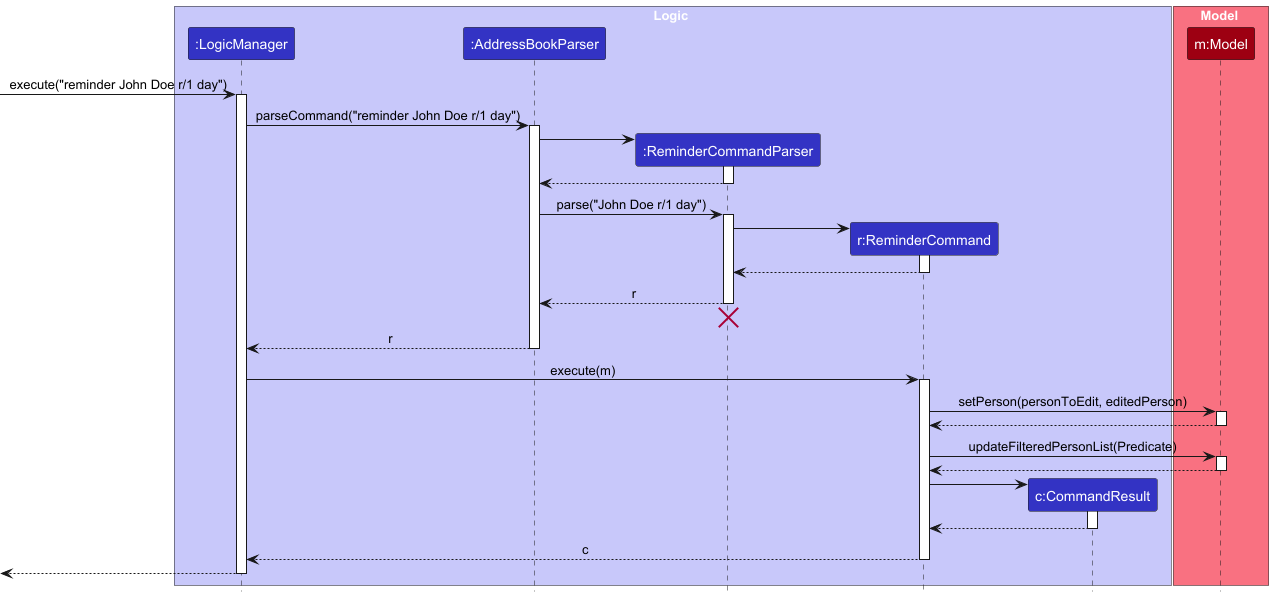

The diagram above was rendered by PlantUML. Its source (embedded in the PNG):
@startuml
!include style.puml
skinparam ArrowFontStyle plain

box Logic LOGIC_COLOR_T1
participant ":LogicManager" as LogicManager LOGIC_COLOR
participant ":AddressBookParser" as AddressBookParser LOGIC_COLOR
participant ":ReminderCommandParser" as ReminderCommandParser LOGIC_COLOR
participant "r:ReminderCommand" as ReminderCommand LOGIC_COLOR
participant "c:CommandResult" as CommandResult LOGIC_COLOR
end box

box Model MODEL_COLOR_T1
participant "m:Model" as Model MODEL_COLOR
end box

[-> LogicManager : execute("reminder John Doe r/1 day")
activate LogicManager

LogicManager -> AddressBookParser : parseCommand("reminder John Doe r/1 day")
activate AddressBookParser

create ReminderCommandParser
AddressBookParser -> ReminderCommandParser
activate ReminderCommandParser

ReminderCommandParser --> AddressBookParser
deactivate ReminderCommandParser

AddressBookParser -> ReminderCommandParser : parse("John Doe r/1 day")
activate ReminderCommandParser

create ReminderCommand
ReminderCommandParser -> ReminderCommand
activate ReminderCommand

ReminderCommand --> ReminderCommandParser :
deactivate ReminderCommand

ReminderCommandParser --> AddressBookParser : r
deactivate ReminderCommandParser
'Hidden arrow to position the destroy marker below the end of the activation bar.
ReminderCommandParser -[hidden]-> AddressBookParser
destroy ReminderCommandParser

AddressBookParser --> LogicManager : r
deactivate AddressBookParser

LogicManager -> ReminderCommand : execute(m)
activate ReminderCommand

ReminderCommand -> Model : setPerson(personToEdit, editedPerson)
activate Model

Model --> ReminderCommand
deactivate Model

ReminderCommand -> Model : updateFilteredPersonList(Predicate)
activate Model

Model --> ReminderCommand
deactivate Model

create CommandResult
ReminderCommand -> CommandResult
activate CommandResult

CommandResult --> ReminderCommand
deactivate CommandResult

ReminderCommand --> LogicManager : c
deactivate ReminderCommand

[<--LogicManager
deactivate LogicManager
@enduml